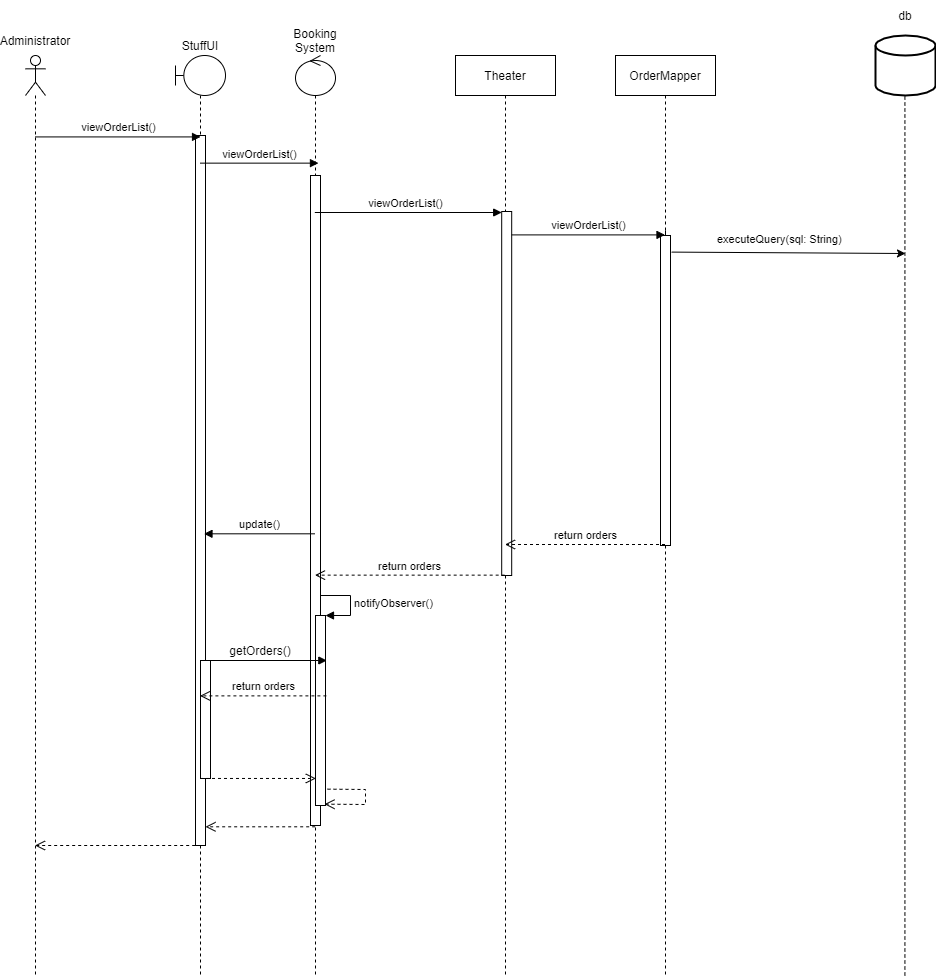

The diagram above was exported from draw.io. Its source (the exported page's mxGraphModel, read from the mxfile embedded in the PNG):
<mxGraphModel dx="2192" dy="865" grid="1" gridSize="10" guides="1" tooltips="1" connect="1" arrows="1" fold="1" page="1" pageScale="1" pageWidth="850" pageHeight="1100" math="0" shadow="0">
  <root>
    <mxCell id="0" />
    <mxCell id="1" parent="0" />
    <mxCell id="NIFFtoGKoJrkiKULjgVR-12" value="OrderMapper" style="shape=umlLifeline;perimeter=lifelinePerimeter;whiteSpace=wrap;html=1;container=1;collapsible=0;recursiveResize=0;outlineConnect=0;" parent="1" vertex="1">
      <mxGeometry x="490" y="80" width="100" height="920" as="geometry" />
    </mxCell>
    <mxCell id="NIFFtoGKoJrkiKULjgVR-29" value="" style="html=1;points=[];perimeter=orthogonalPerimeter;" parent="1" vertex="1">
      <mxGeometry x="535" y="260" width="10" height="310" as="geometry" />
    </mxCell>
    <mxCell id="8hl68wwT-vjpQxG6QZB7-5" value="" style="shape=umlLifeline;participant=umlActor;perimeter=lifelinePerimeter;whiteSpace=wrap;html=1;container=1;collapsible=0;recursiveResize=0;verticalAlign=top;spacingTop=36;outlineConnect=0;" parent="1" vertex="1">
      <mxGeometry x="-100" y="80" width="20" height="920" as="geometry" />
    </mxCell>
    <mxCell id="8hl68wwT-vjpQxG6QZB7-9" value="Administrator" style="text;html=1;strokeColor=none;fillColor=none;align=center;verticalAlign=middle;whiteSpace=wrap;rounded=0;" parent="1" vertex="1">
      <mxGeometry x="-120" y="50" width="60" height="30" as="geometry" />
    </mxCell>
    <mxCell id="8hl68wwT-vjpQxG6QZB7-13" value="" style="shape=umlLifeline;participant=umlControl;perimeter=lifelinePerimeter;whiteSpace=wrap;html=1;container=1;collapsible=0;recursiveResize=0;verticalAlign=top;spacingTop=36;outlineConnect=0;" parent="1" vertex="1">
      <mxGeometry x="170" y="80" width="40" height="920" as="geometry" />
    </mxCell>
    <mxCell id="8hl68wwT-vjpQxG6QZB7-19" value="" style="html=1;points=[];perimeter=orthogonalPerimeter;" parent="8hl68wwT-vjpQxG6QZB7-13" vertex="1">
      <mxGeometry x="15" y="120" width="10" height="650" as="geometry" />
    </mxCell>
    <mxCell id="NIFFtoGKoJrkiKULjgVR-43" value="" style="html=1;points=[];perimeter=orthogonalPerimeter;" parent="8hl68wwT-vjpQxG6QZB7-13" vertex="1">
      <mxGeometry x="20" y="560" width="10" height="190" as="geometry" />
    </mxCell>
    <mxCell id="NIFFtoGKoJrkiKULjgVR-44" value="notifyObserver()" style="edgeStyle=orthogonalEdgeStyle;html=1;align=left;spacingLeft=2;endArrow=block;rounded=0;entryX=1;entryY=0;" parent="8hl68wwT-vjpQxG6QZB7-13" target="NIFFtoGKoJrkiKULjgVR-43" edge="1">
      <mxGeometry relative="1" as="geometry">
        <mxPoint x="25" y="540" as="sourcePoint" />
        <Array as="points">
          <mxPoint x="55" y="540" />
        </Array>
      </mxGeometry>
    </mxCell>
    <mxCell id="NIFFtoGKoJrkiKULjgVR-67" value="" style="html=1;verticalAlign=bottom;endArrow=open;dashed=1;endSize=8;rounded=0;exitX=1.2;exitY=0.914;exitDx=0;exitDy=0;exitPerimeter=0;entryX=0.9;entryY=0.993;entryDx=0;entryDy=0;entryPerimeter=0;" parent="8hl68wwT-vjpQxG6QZB7-13" source="NIFFtoGKoJrkiKULjgVR-43" target="NIFFtoGKoJrkiKULjgVR-43" edge="1">
      <mxGeometry relative="1" as="geometry">
        <mxPoint x="150" y="660" as="sourcePoint" />
        <mxPoint x="70" y="660" as="targetPoint" />
        <Array as="points">
          <mxPoint x="70" y="734" />
          <mxPoint x="70" y="749" />
        </Array>
      </mxGeometry>
    </mxCell>
    <mxCell id="8hl68wwT-vjpQxG6QZB7-15" value="Booking&lt;br&gt;System" style="text;html=1;strokeColor=none;fillColor=none;align=center;verticalAlign=middle;whiteSpace=wrap;rounded=0;" parent="1" vertex="1">
      <mxGeometry x="160" y="50" width="60" height="30" as="geometry" />
    </mxCell>
    <mxCell id="NIFFtoGKoJrkiKULjgVR-2" value="" style="shape=umlLifeline;participant=umlBoundary;perimeter=lifelinePerimeter;whiteSpace=wrap;html=1;container=1;collapsible=0;recursiveResize=0;verticalAlign=top;spacingTop=36;outlineConnect=0;" parent="1" vertex="1">
      <mxGeometry x="50" y="80" width="50" height="920" as="geometry" />
    </mxCell>
    <mxCell id="NIFFtoGKoJrkiKULjgVR-5" value="" style="html=1;points=[];perimeter=orthogonalPerimeter;" parent="NIFFtoGKoJrkiKULjgVR-2" vertex="1">
      <mxGeometry x="20" y="80" width="10" height="710" as="geometry" />
    </mxCell>
    <mxCell id="NIFFtoGKoJrkiKULjgVR-64" value="" style="html=1;points=[];perimeter=orthogonalPerimeter;" parent="NIFFtoGKoJrkiKULjgVR-2" vertex="1">
      <mxGeometry x="25" y="605" width="10" height="118" as="geometry" />
    </mxCell>
    <mxCell id="NIFFtoGKoJrkiKULjgVR-4" value="StuffUI" style="text;html=1;strokeColor=none;fillColor=none;align=center;verticalAlign=middle;whiteSpace=wrap;rounded=0;" parent="1" vertex="1">
      <mxGeometry x="45" y="55" width="60" height="30" as="geometry" />
    </mxCell>
    <mxCell id="NIFFtoGKoJrkiKULjgVR-6" value="viewOrderList()" style="html=1;verticalAlign=bottom;endArrow=block;rounded=0;entryX=0.503;entryY=0.002;entryDx=0;entryDy=0;entryPerimeter=0;" parent="1" source="8hl68wwT-vjpQxG6QZB7-5" target="NIFFtoGKoJrkiKULjgVR-5" edge="1">
      <mxGeometry width="80" relative="1" as="geometry">
        <mxPoint x="300" y="110" as="sourcePoint" />
        <mxPoint x="380" y="110" as="targetPoint" />
      </mxGeometry>
    </mxCell>
    <mxCell id="NIFFtoGKoJrkiKULjgVR-7" value="viewOrderList()" style="html=1;verticalAlign=bottom;endArrow=block;rounded=0;entryX=0.574;entryY=0.117;entryDx=0;entryDy=0;entryPerimeter=0;" parent="1" source="NIFFtoGKoJrkiKULjgVR-2" target="8hl68wwT-vjpQxG6QZB7-13" edge="1">
      <mxGeometry width="80" relative="1" as="geometry">
        <mxPoint x="300" y="290" as="sourcePoint" />
        <mxPoint x="380" y="290" as="targetPoint" />
      </mxGeometry>
    </mxCell>
    <mxCell id="NIFFtoGKoJrkiKULjgVR-8" value="Theater" style="shape=umlLifeline;perimeter=lifelinePerimeter;whiteSpace=wrap;html=1;container=1;collapsible=0;recursiveResize=0;outlineConnect=0;" parent="1" vertex="1">
      <mxGeometry x="330" y="80" width="100" height="920" as="geometry" />
    </mxCell>
    <mxCell id="NIFFtoGKoJrkiKULjgVR-15" value="" style="html=1;points=[];perimeter=orthogonalPerimeter;" parent="NIFFtoGKoJrkiKULjgVR-8" vertex="1">
      <mxGeometry x="46.19" y="156" width="10" height="364" as="geometry" />
    </mxCell>
    <mxCell id="NIFFtoGKoJrkiKULjgVR-16" value="viewOrderList()" style="html=1;verticalAlign=bottom;endArrow=block;entryX=0;entryY=0;rounded=0;" parent="1" edge="1">
      <mxGeometry x="-0.0295" relative="1" as="geometry">
        <mxPoint x="189.32352941176487" y="237.00000000000023" as="sourcePoint" />
        <mxPoint as="offset" />
        <mxPoint x="376.19000000000005" y="237.00000000000023" as="targetPoint" />
      </mxGeometry>
    </mxCell>
    <mxCell id="NIFFtoGKoJrkiKULjgVR-17" value="return orders" style="html=1;verticalAlign=bottom;endArrow=open;dashed=1;endSize=8;exitX=0.298;exitY=0.999;rounded=0;exitDx=0;exitDy=0;exitPerimeter=0;" parent="1" source="NIFFtoGKoJrkiKULjgVR-15" target="8hl68wwT-vjpQxG6QZB7-13" edge="1">
      <mxGeometry relative="1" as="geometry">
        <mxPoint x="229.81034482758605" y="499.7999999999995" as="targetPoint" />
        <mxPoint x="376.19000000000005" y="499.7999999999995" as="sourcePoint" />
      </mxGeometry>
    </mxCell>
    <mxCell id="NIFFtoGKoJrkiKULjgVR-21" value="" style="strokeWidth=2;html=1;shape=mxgraph.flowchart.database;whiteSpace=wrap;" parent="1" vertex="1">
      <mxGeometry x="750" y="60" width="60" height="60" as="geometry" />
    </mxCell>
    <mxCell id="NIFFtoGKoJrkiKULjgVR-23" value="" style="endArrow=none;dashed=1;html=1;rounded=0;startArrow=none;" parent="1" edge="1">
      <mxGeometry width="50" height="50" relative="1" as="geometry">
        <mxPoint x="779.41" y="1000" as="sourcePoint" />
        <mxPoint x="779.41" y="120" as="targetPoint" />
        <Array as="points">
          <mxPoint x="779.41" y="200" />
        </Array>
      </mxGeometry>
    </mxCell>
    <mxCell id="NIFFtoGKoJrkiKULjgVR-24" value="" style="endArrow=classic;html=1;rounded=0;startArrow=none;entryX=0.5;entryY=1;entryDx=0;entryDy=0;exitX=1.117;exitY=0.06;exitDx=0;exitDy=0;exitPerimeter=0;" parent="1" edge="1">
      <mxGeometry width="50" height="50" relative="1" as="geometry">
        <mxPoint x="546.1699999999996" y="276.5999999999999" as="sourcePoint" />
        <mxPoint x="780" y="278" as="targetPoint" />
      </mxGeometry>
    </mxCell>
    <mxCell id="NIFFtoGKoJrkiKULjgVR-30" value="" style="endArrow=none;html=1;rounded=0;" parent="1" target="NIFFtoGKoJrkiKULjgVR-29" edge="1">
      <mxGeometry width="50" height="50" relative="1" as="geometry">
        <mxPoint x="540" y="254.9999999999999" as="sourcePoint" />
        <mxPoint x="1220.689655172414" y="254.9999999999999" as="targetPoint" />
      </mxGeometry>
    </mxCell>
    <mxCell id="NIFFtoGKoJrkiKULjgVR-31" value="viewOrderList()" style="html=1;verticalAlign=bottom;endArrow=block;rounded=0;exitX=0.988;exitY=0.1;exitDx=0;exitDy=0;exitPerimeter=0;" parent="1" edge="1">
      <mxGeometry relative="1" as="geometry">
        <mxPoint x="386.07000000000016" y="259.4" as="sourcePoint" />
        <mxPoint x="539.5" y="259.4" as="targetPoint" />
      </mxGeometry>
    </mxCell>
    <mxCell id="NIFFtoGKoJrkiKULjgVR-42" value="return orders" style="html=1;verticalAlign=bottom;endArrow=open;dashed=1;endSize=8;rounded=0;" parent="1" edge="1">
      <mxGeometry relative="1" as="geometry">
        <mxPoint x="539.5" y="569" as="sourcePoint" />
        <mxPoint x="379.5" y="569" as="targetPoint" />
      </mxGeometry>
    </mxCell>
    <mxCell id="NIFFtoGKoJrkiKULjgVR-46" value="update()" style="html=1;verticalAlign=bottom;endArrow=block;entryX=0.848;entryY=0.561;rounded=0;entryDx=0;entryDy=0;entryPerimeter=0;" parent="1" source="8hl68wwT-vjpQxG6QZB7-13" target="NIFFtoGKoJrkiKULjgVR-5" edge="1">
      <mxGeometry relative="1" as="geometry">
        <mxPoint x="-92.02999999999975" y="735.28" as="sourcePoint" />
        <mxPoint x="95" y="654.72" as="targetPoint" />
      </mxGeometry>
    </mxCell>
    <mxCell id="NIFFtoGKoJrkiKULjgVR-53" value="getOrders()" style="text;html=1;strokeColor=none;fillColor=none;align=center;verticalAlign=middle;whiteSpace=wrap;rounded=0;" parent="1" vertex="1">
      <mxGeometry x="105" y="660" width="60" height="30" as="geometry" />
    </mxCell>
    <mxCell id="NIFFtoGKoJrkiKULjgVR-56" value="return orders" style="html=1;verticalAlign=bottom;endArrow=open;dashed=1;endSize=8;rounded=0;exitX=0.49;exitY=1.011;exitDx=0;exitDy=0;exitPerimeter=0;" parent="1" target="NIFFtoGKoJrkiKULjgVR-2" edge="1">
      <mxGeometry relative="1" as="geometry">
        <mxPoint x="200.9000000000001" y="720.385" as="sourcePoint" />
        <mxPoint x="320" y="650" as="targetPoint" />
      </mxGeometry>
    </mxCell>
    <mxCell id="NIFFtoGKoJrkiKULjgVR-61" value="" style="html=1;verticalAlign=bottom;endArrow=block;rounded=0;entryX=0.533;entryY=0;entryDx=0;entryDy=0;entryPerimeter=0;" parent="1" source="NIFFtoGKoJrkiKULjgVR-2" edge="1">
      <mxGeometry width="80" relative="1" as="geometry">
        <mxPoint x="240" y="710" as="sourcePoint" />
        <mxPoint x="201.32999999999993" y="685" as="targetPoint" />
      </mxGeometry>
    </mxCell>
    <mxCell id="NIFFtoGKoJrkiKULjgVR-63" value="" style="html=1;verticalAlign=bottom;endArrow=open;dashed=1;endSize=8;rounded=0;entryX=0.033;entryY=0.884;entryDx=0;entryDy=0;entryPerimeter=0;" parent="1" edge="1">
      <mxGeometry relative="1" as="geometry">
        <mxPoint x="74.5" y="802.96" as="sourcePoint" />
        <mxPoint x="190.32999999999993" y="802.96" as="targetPoint" />
      </mxGeometry>
    </mxCell>
    <mxCell id="NIFFtoGKoJrkiKULjgVR-68" value="" style="html=1;verticalAlign=bottom;endArrow=open;dashed=1;endSize=8;rounded=0;exitX=0.467;exitY=1.002;exitDx=0;exitDy=0;exitPerimeter=0;" parent="1" source="8hl68wwT-vjpQxG6QZB7-19" target="NIFFtoGKoJrkiKULjgVR-5" edge="1">
      <mxGeometry relative="1" as="geometry">
        <mxPoint x="320" y="740" as="sourcePoint" />
        <mxPoint x="240" y="740" as="targetPoint" />
      </mxGeometry>
    </mxCell>
    <mxCell id="NIFFtoGKoJrkiKULjgVR-69" value="" style="html=1;verticalAlign=bottom;endArrow=open;dashed=1;endSize=8;rounded=0;exitX=0.567;exitY=1;exitDx=0;exitDy=0;exitPerimeter=0;" parent="1" source="NIFFtoGKoJrkiKULjgVR-5" target="8hl68wwT-vjpQxG6QZB7-5" edge="1">
      <mxGeometry relative="1" as="geometry">
        <mxPoint x="230" y="850" as="sourcePoint" />
        <mxPoint x="150" y="850" as="targetPoint" />
      </mxGeometry>
    </mxCell>
    <mxCell id="G-FItE58HxwgnnKoGIvp-2" value="&lt;span style=&quot;color: rgb(0 , 0 , 0) ; font-family: &amp;#34;helvetica&amp;#34; ; font-size: 11px ; font-style: normal ; font-weight: 400 ; letter-spacing: normal ; text-align: center ; text-indent: 0px ; text-transform: none ; word-spacing: 0px ; background-color: rgb(255 , 255 , 255) ; display: inline ; float: none&quot;&gt;executeQuery(sql: String)&lt;/span&gt;" style="text;whiteSpace=wrap;html=1;" parent="1" vertex="1">
      <mxGeometry x="590" y="250" width="150" height="30" as="geometry" />
    </mxCell>
    <mxCell id="G-FItE58HxwgnnKoGIvp-3" value="db" style="text;html=1;strokeColor=none;fillColor=none;align=center;verticalAlign=middle;whiteSpace=wrap;rounded=0;" parent="1" vertex="1">
      <mxGeometry x="750" y="25" width="60" height="30" as="geometry" />
    </mxCell>
  </root>
</mxGraphModel>